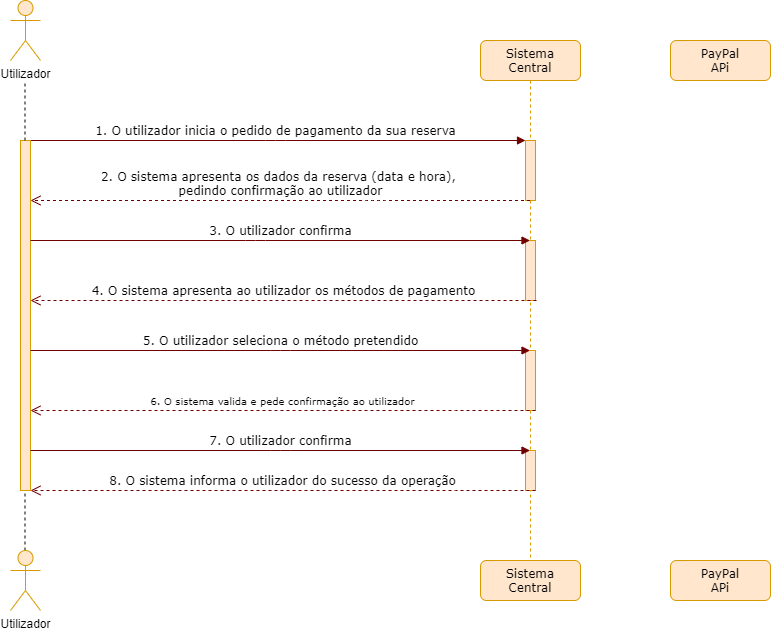

The diagram above was exported from draw.io. Its source (the exported page's mxGraphModel, read from the mxfile embedded in the PNG):
<mxGraphModel dx="604" dy="699" grid="1" gridSize="10" guides="1" tooltips="1" connect="1" arrows="1" fold="1" page="1" pageScale="1" pageWidth="1169" pageHeight="827" background="#ffffff" math="0" shadow="0">
  <root>
    <mxCell id="0" />
    <mxCell id="1" parent="0" />
    <mxCell id="7baba1c4bc27f4b0-2" value="Sistema&lt;br&gt;Central" style="shape=umlLifeline;perimeter=lifelinePerimeter;whiteSpace=wrap;html=1;container=1;collapsible=0;recursiveResize=0;outlineConnect=0;rounded=1;shadow=0;comic=0;labelBackgroundColor=none;strokeWidth=1;fontFamily=Verdana;fontSize=12;align=center;fillColor=#ffe6cc;strokeColor=#d79b00;" parent="1" vertex="1">
      <mxGeometry x="610" y="80" width="100" height="530" as="geometry" />
    </mxCell>
    <mxCell id="7baba1c4bc27f4b0-10" value="" style="html=1;points=[];perimeter=orthogonalPerimeter;rounded=0;shadow=0;comic=0;labelBackgroundColor=none;strokeWidth=1;fontFamily=Verdana;fontSize=12;align=center;fillColor=#ffe6cc;strokeColor=#d79b00;" parent="7baba1c4bc27f4b0-2" vertex="1">
      <mxGeometry x="45" y="100" width="10" height="60" as="geometry" />
    </mxCell>
    <mxCell id="vTqObQvb1xkWvqTQrdQO-9" value="" style="html=1;points=[];perimeter=orthogonalPerimeter;rounded=0;shadow=0;comic=0;labelBackgroundColor=none;strokeWidth=1;fontFamily=Verdana;fontSize=12;align=center;fillColor=#ffe6cc;strokeColor=#d79b00;" parent="7baba1c4bc27f4b0-2" vertex="1">
      <mxGeometry x="45" y="200" width="10" height="60" as="geometry" />
    </mxCell>
    <mxCell id="vTqObQvb1xkWvqTQrdQO-20" value="" style="html=1;points=[];perimeter=orthogonalPerimeter;rounded=0;shadow=0;comic=0;labelBackgroundColor=none;strokeWidth=1;fontFamily=Verdana;fontSize=12;align=center;fillColor=#ffe6cc;strokeColor=#d79b00;" parent="7baba1c4bc27f4b0-2" vertex="1">
      <mxGeometry x="45" y="310" width="10" height="60" as="geometry" />
    </mxCell>
    <mxCell id="vTqObQvb1xkWvqTQrdQO-22" value="" style="html=1;points=[];perimeter=orthogonalPerimeter;rounded=0;shadow=0;comic=0;labelBackgroundColor=none;strokeWidth=1;fontFamily=Verdana;fontSize=12;align=center;fillColor=#ffe6cc;strokeColor=#d79b00;" parent="7baba1c4bc27f4b0-2" vertex="1">
      <mxGeometry x="45" y="410" width="10" height="40" as="geometry" />
    </mxCell>
    <mxCell id="7baba1c4bc27f4b0-30" value="&lt;font style=&quot;font-size: 10px&quot;&gt;6. O sistema valida e pede confirmação ao utilizador&lt;/font&gt;" style="html=1;verticalAlign=bottom;endArrow=open;dashed=1;endSize=8;labelBackgroundColor=none;fontFamily=Verdana;fontSize=12;edgeStyle=elbowEdgeStyle;elbow=vertical;fillColor=#a20025;strokeColor=#6F0000;" parent="1" edge="1">
      <mxGeometry relative="1" as="geometry">
        <mxPoint x="160" y="450" as="targetPoint" />
        <Array as="points">
          <mxPoint x="575" y="450" />
        </Array>
        <mxPoint x="665" y="450" as="sourcePoint" />
      </mxGeometry>
    </mxCell>
    <mxCell id="7baba1c4bc27f4b0-11" value="1. O utilizador inicia o pedido de pagamento da sua reserva" style="html=1;verticalAlign=bottom;endArrow=block;entryX=0;entryY=0;labelBackgroundColor=none;fontFamily=Verdana;fontSize=12;edgeStyle=elbowEdgeStyle;elbow=vertical;fillColor=#a20025;strokeColor=#6F0000;" parent="1" target="7baba1c4bc27f4b0-10" edge="1">
      <mxGeometry relative="1" as="geometry">
        <mxPoint x="155" y="180" as="sourcePoint" />
      </mxGeometry>
    </mxCell>
    <mxCell id="vTqObQvb1xkWvqTQrdQO-3" value="2. O sistema apresenta os dados da reserva (data e hora), &lt;br&gt;pedindo confirmação ao utilizador" style="html=1;verticalAlign=bottom;endArrow=open;dashed=1;endSize=8;labelBackgroundColor=none;fontFamily=Verdana;fontSize=12;edgeStyle=elbowEdgeStyle;elbow=vertical;fillColor=#a20025;strokeColor=#6F0000;" parent="1" source="7baba1c4bc27f4b0-2" edge="1">
      <mxGeometry relative="1" as="geometry">
        <mxPoint x="160" y="240" as="targetPoint" />
        <Array as="points">
          <mxPoint x="505" y="240" />
        </Array>
        <mxPoint x="590" y="240" as="sourcePoint" />
      </mxGeometry>
    </mxCell>
    <mxCell id="vTqObQvb1xkWvqTQrdQO-4" value="Utilizador" style="shape=umlActor;verticalLabelPosition=bottom;verticalAlign=top;html=1;outlineConnect=0;fillColor=#ffe6cc;strokeColor=#d79b00;" parent="1" vertex="1">
      <mxGeometry x="140" y="40" width="30" height="60" as="geometry" />
    </mxCell>
    <mxCell id="vTqObQvb1xkWvqTQrdQO-5" value="" style="html=1;points=[];perimeter=orthogonalPerimeter;rounded=0;shadow=0;comic=0;labelBackgroundColor=none;strokeWidth=1;fontFamily=Verdana;fontSize=12;align=center;fillColor=#ffe6cc;strokeColor=#d79b00;" parent="1" vertex="1">
      <mxGeometry x="150" y="180" width="10" height="350" as="geometry" />
    </mxCell>
    <mxCell id="vTqObQvb1xkWvqTQrdQO-7" value="" style="endArrow=none;dashed=1;html=1;" parent="1" edge="1">
      <mxGeometry width="50" height="50" relative="1" as="geometry">
        <mxPoint x="154.5" y="180" as="sourcePoint" />
        <mxPoint x="154.5" y="120" as="targetPoint" />
      </mxGeometry>
    </mxCell>
    <mxCell id="vTqObQvb1xkWvqTQrdQO-8" value="3. O utilizador confirma" style="html=1;verticalAlign=bottom;endArrow=block;labelBackgroundColor=none;fontFamily=Verdana;fontSize=12;edgeStyle=elbowEdgeStyle;elbow=vertical;fillColor=#a20025;strokeColor=#6F0000;" parent="1" target="7baba1c4bc27f4b0-2" edge="1">
      <mxGeometry relative="1" as="geometry">
        <mxPoint x="160" y="280" as="sourcePoint" />
        <mxPoint x="600" y="280" as="targetPoint" />
      </mxGeometry>
    </mxCell>
    <mxCell id="vTqObQvb1xkWvqTQrdQO-18" value="4. O sistema apresenta ao utilizador os métodos de pagamento" style="html=1;verticalAlign=bottom;endArrow=open;dashed=1;endSize=8;labelBackgroundColor=none;fontFamily=Verdana;fontSize=12;edgeStyle=elbowEdgeStyle;elbow=vertical;fillColor=#a20025;strokeColor=#6F0000;" parent="1" edge="1">
      <mxGeometry relative="1" as="geometry">
        <mxPoint x="160" y="340" as="targetPoint" />
        <Array as="points">
          <mxPoint x="575" y="340" />
        </Array>
        <mxPoint x="666" y="340" as="sourcePoint" />
      </mxGeometry>
    </mxCell>
    <mxCell id="vTqObQvb1xkWvqTQrdQO-19" value="5. O utilizador seleciona o método pretendido" style="html=1;verticalAlign=bottom;endArrow=block;labelBackgroundColor=none;fontFamily=Verdana;fontSize=12;edgeStyle=elbowEdgeStyle;elbow=vertical;fillColor=#a20025;strokeColor=#6F0000;" parent="1" edge="1">
      <mxGeometry relative="1" as="geometry">
        <mxPoint x="160" y="390" as="sourcePoint" />
        <mxPoint x="659.5" y="390" as="targetPoint" />
      </mxGeometry>
    </mxCell>
    <mxCell id="vTqObQvb1xkWvqTQrdQO-21" value="7. O utilizador confirma" style="html=1;verticalAlign=bottom;endArrow=block;labelBackgroundColor=none;fontFamily=Verdana;fontSize=12;edgeStyle=elbowEdgeStyle;elbow=vertical;fillColor=#a20025;strokeColor=#6F0000;" parent="1" edge="1">
      <mxGeometry relative="1" as="geometry">
        <mxPoint x="160" y="490" as="sourcePoint" />
        <mxPoint x="659.5" y="490" as="targetPoint" />
      </mxGeometry>
    </mxCell>
    <mxCell id="vTqObQvb1xkWvqTQrdQO-23" value="&lt;font style=&quot;font-size: 12px&quot;&gt;8. O sistema informa o utilizador do sucesso da operação&lt;/font&gt;" style="html=1;verticalAlign=bottom;endArrow=open;dashed=1;endSize=8;labelBackgroundColor=none;fontFamily=Verdana;fontSize=12;edgeStyle=elbowEdgeStyle;elbow=vertical;fillColor=#a20025;strokeColor=#6F0000;" parent="1" edge="1">
      <mxGeometry relative="1" as="geometry">
        <mxPoint x="160" y="530" as="targetPoint" />
        <Array as="points">
          <mxPoint x="575" y="530" />
        </Array>
        <mxPoint x="665" y="530" as="sourcePoint" />
      </mxGeometry>
    </mxCell>
    <mxCell id="vTqObQvb1xkWvqTQrdQO-28" value="" style="endArrow=none;dashed=1;html=1;" parent="1" edge="1">
      <mxGeometry width="50" height="50" relative="1" as="geometry">
        <mxPoint x="154.5" y="590" as="sourcePoint" />
        <mxPoint x="154.5" y="530" as="targetPoint" />
      </mxGeometry>
    </mxCell>
    <mxCell id="vTqObQvb1xkWvqTQrdQO-29" value="Utilizador" style="shape=umlActor;verticalLabelPosition=bottom;verticalAlign=top;html=1;outlineConnect=0;fillColor=#ffe6cc;strokeColor=#d79b00;" parent="1" vertex="1">
      <mxGeometry x="140" y="590" width="30" height="60" as="geometry" />
    </mxCell>
    <mxCell id="jaYACxGIOxb2U0AyZcI5-1" value="Sistema&lt;br&gt;Central" style="shape=umlLifeline;perimeter=lifelinePerimeter;whiteSpace=wrap;html=1;container=1;collapsible=0;recursiveResize=0;outlineConnect=0;rounded=1;shadow=0;comic=0;labelBackgroundColor=none;strokeWidth=1;fontFamily=Verdana;fontSize=12;align=center;fillColor=#ffe6cc;strokeColor=#d79b00;" vertex="1" parent="1">
      <mxGeometry x="610" y="600" width="100" height="40" as="geometry" />
    </mxCell>
    <mxCell id="jaYACxGIOxb2U0AyZcI5-6" value="PayPal&lt;br&gt;APi" style="shape=umlLifeline;perimeter=lifelinePerimeter;whiteSpace=wrap;html=1;container=1;collapsible=0;recursiveResize=0;outlineConnect=0;rounded=1;shadow=0;comic=0;labelBackgroundColor=none;strokeWidth=1;fontFamily=Verdana;fontSize=12;align=center;fillColor=#ffe6cc;strokeColor=#d79b00;" vertex="1" parent="1">
      <mxGeometry x="800" y="80" width="100" height="40" as="geometry" />
    </mxCell>
    <mxCell id="jaYACxGIOxb2U0AyZcI5-11" value="PayPal&lt;br&gt;APi" style="shape=umlLifeline;perimeter=lifelinePerimeter;whiteSpace=wrap;html=1;container=1;collapsible=0;recursiveResize=0;outlineConnect=0;rounded=1;shadow=0;comic=0;labelBackgroundColor=none;strokeWidth=1;fontFamily=Verdana;fontSize=12;align=center;fillColor=#ffe6cc;strokeColor=#d79b00;" vertex="1" parent="1">
      <mxGeometry x="800" y="600" width="100" height="40" as="geometry" />
    </mxCell>
  </root>
</mxGraphModel>